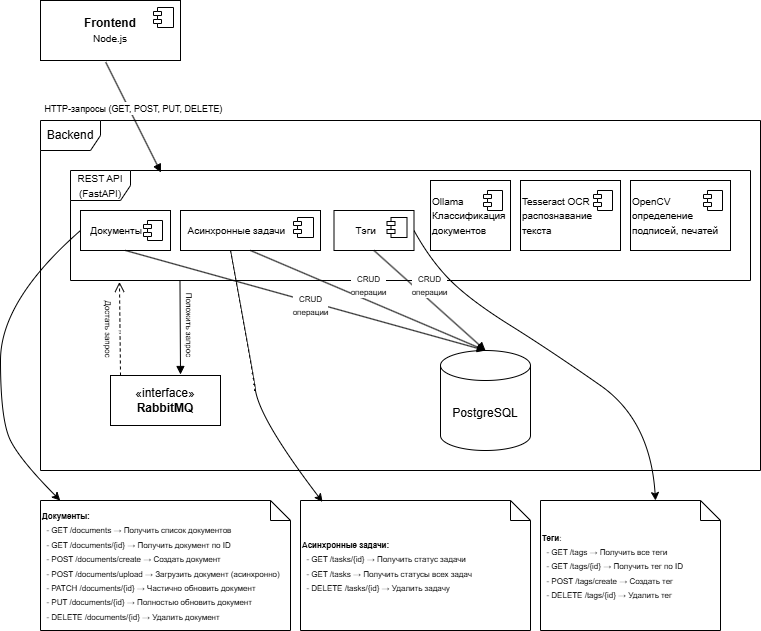

The diagram above was exported from draw.io. Its source (the exported page's mxGraphModel, read from the mxfile embedded in the PNG):
<mxGraphModel dx="840" dy="1615" grid="1" gridSize="10" guides="1" tooltips="1" connect="1" arrows="1" fold="1" page="1" pageScale="1" pageWidth="827" pageHeight="1169" math="0" shadow="0">
  <root>
    <mxCell id="0" />
    <mxCell id="1" parent="0" />
    <mxCell id="uBPK8ESi77f3baoTAxZX-2" value="&lt;b&gt;Frontend&lt;/b&gt;&lt;br&gt;&lt;font size=&quot;1&quot;&gt;Node.js&lt;/font&gt;" style="html=1;dropTarget=0;whiteSpace=wrap;" parent="1" vertex="1">
      <mxGeometry x="60" y="-1150" width="140" height="60" as="geometry" />
    </mxCell>
    <mxCell id="uBPK8ESi77f3baoTAxZX-3" value="" style="shape=module;jettyWidth=8;jettyHeight=4;" parent="uBPK8ESi77f3baoTAxZX-2" vertex="1">
      <mxGeometry x="1" width="20" height="20" relative="1" as="geometry">
        <mxPoint x="-27" y="7" as="offset" />
      </mxGeometry>
    </mxCell>
    <mxCell id="uBPK8ESi77f3baoTAxZX-4" value="Backend" style="shape=umlFrame;whiteSpace=wrap;html=1;pointerEvents=0;" parent="1" vertex="1">
      <mxGeometry x="60" y="-1030" width="720" height="350" as="geometry" />
    </mxCell>
    <mxCell id="uBPK8ESi77f3baoTAxZX-9" value="&lt;font style=&quot;font-size: 9px;&quot;&gt;HTTP-запросы (GET, POST, PUT, DELETE)&lt;/font&gt;" style="html=1;verticalAlign=bottom;endArrow=block;curved=0;rounded=0;exitX=0.466;exitY=1.028;exitDx=0;exitDy=0;exitPerimeter=0;entryX=0.133;entryY=0.018;entryDx=0;entryDy=0;entryPerimeter=0;" parent="1" source="uBPK8ESi77f3baoTAxZX-2" target="uBPK8ESi77f3baoTAxZX-42" edge="1">
      <mxGeometry width="80" relative="1" as="geometry">
        <mxPoint x="6" y="-990" as="sourcePoint" />
        <mxPoint x="148.11000000000013" y="-987.92" as="targetPoint" />
      </mxGeometry>
    </mxCell>
    <mxCell id="uBPK8ESi77f3baoTAxZX-12" value="PostgreSQL" style="shape=cylinder3;whiteSpace=wrap;html=1;boundedLbl=1;backgroundOutline=1;size=15;" parent="1" vertex="1">
      <mxGeometry x="460" y="-800" width="90" height="100" as="geometry" />
    </mxCell>
    <mxCell id="uBPK8ESi77f3baoTAxZX-14" value="«interface»&lt;br&gt;&lt;b&gt;RabbitMQ&lt;/b&gt;" style="html=1;whiteSpace=wrap;" parent="1" vertex="1">
      <mxGeometry x="130" y="-775" width="110" height="50" as="geometry" />
    </mxCell>
    <mxCell id="uBPK8ESi77f3baoTAxZX-19" value="" style="html=1;verticalAlign=bottom;endArrow=open;dashed=1;endSize=8;curved=0;rounded=0;entryX=0.072;entryY=1.013;entryDx=0;entryDy=0;entryPerimeter=0;exitX=0.091;exitY=0;exitDx=0;exitDy=0;exitPerimeter=0;" parent="1" source="uBPK8ESi77f3baoTAxZX-14" target="uBPK8ESi77f3baoTAxZX-42" edge="1">
      <mxGeometry relative="1" as="geometry">
        <mxPoint x="220" y="-861" as="sourcePoint" />
        <mxPoint x="220.01999999999998" y="-910" as="targetPoint" />
      </mxGeometry>
    </mxCell>
    <mxCell id="uBPK8ESi77f3baoTAxZX-21" value="&lt;hr&gt;" style="edgeLabel;html=1;align=center;verticalAlign=middle;resizable=0;points=[];rotation=90;" parent="uBPK8ESi77f3baoTAxZX-19" vertex="1" connectable="0">
      <mxGeometry x="-0.0372" y="-2" relative="1" as="geometry">
        <mxPoint as="offset" />
      </mxGeometry>
    </mxCell>
    <mxCell id="uBPK8ESi77f3baoTAxZX-22" value="&lt;font style=&quot;font-size: 8px;&quot;&gt;Достать запрос&lt;/font&gt;" style="edgeLabel;html=1;align=center;verticalAlign=middle;resizable=0;points=[];rotation=90;" parent="uBPK8ESi77f3baoTAxZX-19" vertex="1" connectable="0">
      <mxGeometry x="-0.0374" y="-1" relative="1" as="geometry">
        <mxPoint x="-11" y="-2" as="offset" />
      </mxGeometry>
    </mxCell>
    <mxCell id="uBPK8ESi77f3baoTAxZX-29" value="" style="html=1;verticalAlign=bottom;endArrow=block;curved=0;rounded=0;exitX=0.161;exitY=1.001;exitDx=0;exitDy=0;exitPerimeter=0;" parent="1" source="uBPK8ESi77f3baoTAxZX-42" edge="1">
      <mxGeometry width="80" relative="1" as="geometry">
        <mxPoint x="200" y="-869" as="sourcePoint" />
        <mxPoint x="200" y="-776" as="targetPoint" />
      </mxGeometry>
    </mxCell>
    <mxCell id="uBPK8ESi77f3baoTAxZX-31" value="&lt;span style=&quot;font-size: 8px; text-wrap-mode: nowrap; background-color: rgb(255, 255, 255);&quot;&gt;Положить запрос&lt;/span&gt;" style="text;html=1;align=center;verticalAlign=middle;whiteSpace=wrap;rounded=0;rotation=90;" parent="1" vertex="1">
      <mxGeometry x="180" y="-840" width="60" height="30" as="geometry" />
    </mxCell>
    <mxCell id="uBPK8ESi77f3baoTAxZX-42" value="&lt;font style=&quot;font-size: 10px;&quot;&gt;REST API (FastAPI)&lt;/font&gt;" style="shape=umlFrame;whiteSpace=wrap;html=1;pointerEvents=0;" parent="1" vertex="1">
      <mxGeometry x="90" y="-980" width="680" height="110" as="geometry" />
    </mxCell>
    <mxCell id="uBPK8ESi77f3baoTAxZX-43" value="&lt;font style=&quot;font-size: 10px;&quot;&gt;&amp;nbsp; &amp;nbsp;Документы&lt;/font&gt;" style="html=1;dropTarget=0;whiteSpace=wrap;align=left;" parent="1" vertex="1">
      <mxGeometry x="100" y="-940" width="90" height="40" as="geometry" />
    </mxCell>
    <mxCell id="uBPK8ESi77f3baoTAxZX-44" value="" style="shape=module;jettyWidth=8;jettyHeight=4;" parent="uBPK8ESi77f3baoTAxZX-43" vertex="1">
      <mxGeometry x="1" width="19" height="20" relative="1" as="geometry">
        <mxPoint x="-27" y="10" as="offset" />
      </mxGeometry>
    </mxCell>
    <mxCell id="uBPK8ESi77f3baoTAxZX-45" value="&lt;span style=&quot;font-weight: normal;&quot;&gt;&lt;font style=&quot;font-size: 10px;&quot;&gt;&amp;nbsp; Асинхронные задачи&lt;/font&gt;&lt;/span&gt;" style="html=1;dropTarget=0;whiteSpace=wrap;fontStyle=1;align=left;" parent="1" vertex="1">
      <mxGeometry x="200" y="-940" width="140" height="40" as="geometry" />
    </mxCell>
    <mxCell id="uBPK8ESi77f3baoTAxZX-46" value="" style="shape=module;jettyWidth=8;jettyHeight=4;" parent="uBPK8ESi77f3baoTAxZX-45" vertex="1">
      <mxGeometry x="1" width="20" height="20" relative="1" as="geometry">
        <mxPoint x="-27" y="7" as="offset" />
      </mxGeometry>
    </mxCell>
    <mxCell id="uBPK8ESi77f3baoTAxZX-47" value="&lt;span style=&quot;font-weight: normal;&quot;&gt;&lt;font style=&quot;font-size: 10px;&quot;&gt;&amp;nbsp; &amp;nbsp; &amp;nbsp; &amp;nbsp;Тэги&lt;/font&gt;&lt;/span&gt;" style="html=1;dropTarget=0;whiteSpace=wrap;fontStyle=1;align=left;" parent="1" vertex="1">
      <mxGeometry x="353.5" y="-940" width="80" height="40" as="geometry" />
    </mxCell>
    <mxCell id="uBPK8ESi77f3baoTAxZX-48" value="" style="shape=module;jettyWidth=8;jettyHeight=4;" parent="uBPK8ESi77f3baoTAxZX-47" vertex="1">
      <mxGeometry x="1" width="20" height="20" relative="1" as="geometry">
        <mxPoint x="-27" y="7" as="offset" />
      </mxGeometry>
    </mxCell>
    <mxCell id="uBPK8ESi77f3baoTAxZX-49" value="&lt;font style=&quot;font-size: 8px;&quot;&gt;CRUD&lt;br&gt;операции&lt;/font&gt;" style="html=1;verticalAlign=bottom;endArrow=block;curved=0;rounded=0;exitX=0.5;exitY=1;exitDx=0;exitDy=0;entryX=0.5;entryY=0;entryDx=0;entryDy=0;entryPerimeter=0;" parent="1" source="uBPK8ESi77f3baoTAxZX-47" target="uBPK8ESi77f3baoTAxZX-12" edge="1">
      <mxGeometry width="80" relative="1" as="geometry">
        <mxPoint x="510" y="-790" as="sourcePoint" />
        <mxPoint x="590" y="-790" as="targetPoint" />
      </mxGeometry>
    </mxCell>
    <mxCell id="uBPK8ESi77f3baoTAxZX-53" value="&lt;font style=&quot;font-size: 8px;&quot;&gt;CRUD&lt;br&gt;операции&lt;/font&gt;" style="html=1;verticalAlign=bottom;endArrow=block;curved=0;rounded=0;exitX=0.5;exitY=1;exitDx=0;exitDy=0;entryX=0.5;entryY=0;entryDx=0;entryDy=0;entryPerimeter=0;" parent="1" source="uBPK8ESi77f3baoTAxZX-45" target="uBPK8ESi77f3baoTAxZX-12" edge="1">
      <mxGeometry width="80" relative="1" as="geometry">
        <mxPoint x="335" y="-870" as="sourcePoint" />
        <mxPoint x="400" y="-770" as="targetPoint" />
      </mxGeometry>
    </mxCell>
    <mxCell id="uBPK8ESi77f3baoTAxZX-54" value="&lt;font style=&quot;font-size: 8px;&quot;&gt;CRUD&lt;br&gt;операции&lt;/font&gt;" style="html=1;verticalAlign=bottom;endArrow=block;curved=0;rounded=0;exitX=0.5;exitY=1;exitDx=0;exitDy=0;entryX=0.5;entryY=0;entryDx=0;entryDy=0;entryPerimeter=0;" parent="1" source="uBPK8ESi77f3baoTAxZX-43" target="uBPK8ESi77f3baoTAxZX-12" edge="1">
      <mxGeometry x="0.0544" y="-18" width="80" relative="1" as="geometry">
        <mxPoint x="282.5" y="-860" as="sourcePoint" />
        <mxPoint x="347.5" y="-760" as="targetPoint" />
        <mxPoint as="offset" />
      </mxGeometry>
    </mxCell>
    <mxCell id="uBPK8ESi77f3baoTAxZX-61" value="&lt;b&gt;&lt;font style=&quot;font-size: 8px;&quot;&gt;Документы:&lt;/font&gt;&lt;/b&gt;&lt;div&gt;&lt;div style=&quot;&quot;&gt;&lt;font style=&quot;font-size: 8px;&quot;&gt;&amp;nbsp; - GET /documents → Получить список документов&lt;/font&gt;&lt;/div&gt;&lt;div style=&quot;&quot;&gt;&lt;font style=&quot;font-size: 8px;&quot;&gt;&amp;nbsp; - GET /documents/{id} → Получить документ по ID&lt;/font&gt;&lt;/div&gt;&lt;div style=&quot;&quot;&gt;&lt;font style=&quot;font-size: 8px;&quot;&gt;&amp;nbsp; - POST /documents/create → Создать документ&lt;/font&gt;&lt;/div&gt;&lt;div style=&quot;&quot;&gt;&lt;font style=&quot;font-size: 8px;&quot;&gt;&amp;nbsp; - POST /documents/upload → Загрузить документ (асинхронно)&lt;/font&gt;&lt;/div&gt;&lt;div style=&quot;&quot;&gt;&lt;font style=&quot;font-size: 8px;&quot;&gt;&amp;nbsp; - PATCH /documents/{id} → Частично обновить документ&lt;/font&gt;&lt;/div&gt;&lt;div style=&quot;&quot;&gt;&lt;font style=&quot;font-size: 8px;&quot;&gt;&amp;nbsp; - PUT /documents/{id} → Полностью обновить документ&lt;/font&gt;&lt;/div&gt;&lt;div style=&quot;&quot;&gt;&lt;font style=&quot;font-size: 8px;&quot;&gt;&amp;nbsp; - DELETE /documents/{id} → Удалить документ&lt;/font&gt;&lt;/div&gt;&lt;/div&gt;" style="shape=note;size=20;whiteSpace=wrap;html=1;align=left;" parent="1" vertex="1">
      <mxGeometry x="60" y="-650" width="250" height="130" as="geometry" />
    </mxCell>
    <mxCell id="uBPK8ESi77f3baoTAxZX-67" value="" style="curved=1;endArrow=classic;html=1;rounded=0;exitX=0;exitY=0.5;exitDx=0;exitDy=0;entryX=0.079;entryY=0;entryDx=0;entryDy=0;entryPerimeter=0;" parent="1" source="uBPK8ESi77f3baoTAxZX-43" target="uBPK8ESi77f3baoTAxZX-61" edge="1">
      <mxGeometry width="50" height="50" relative="1" as="geometry">
        <mxPoint x="10" y="-740" as="sourcePoint" />
        <mxPoint x="-40" y="-690" as="targetPoint" />
        <Array as="points">
          <mxPoint x="20" y="-850" />
          <mxPoint x="20" y="-730" />
          <mxPoint x="40" y="-690" />
        </Array>
      </mxGeometry>
    </mxCell>
    <mxCell id="uBPK8ESi77f3baoTAxZX-68" value="&lt;div&gt;&lt;b&gt;&lt;font style=&quot;font-size: 8px;&quot;&gt;Асинхронные задачи:&lt;/font&gt;&lt;/b&gt;&lt;/div&gt;&lt;div&gt;&lt;font style=&quot;font-size: 8px;&quot;&gt;&amp;nbsp; - GET /tasks/{id} → Получить статус задачи&lt;/font&gt;&lt;/div&gt;&lt;div&gt;&lt;font style=&quot;font-size: 8px;&quot;&gt;&amp;nbsp; - GET /tasks → Получить статусы всех задач&lt;/font&gt;&lt;/div&gt;&lt;div&gt;&lt;font style=&quot;font-size: 8px;&quot;&gt;&amp;nbsp; - DELETE /tasks/{id} → Удалить задачу&lt;/font&gt;&lt;/div&gt;" style="shape=note;size=20;whiteSpace=wrap;html=1;align=left;" parent="1" vertex="1">
      <mxGeometry x="320" y="-650" width="230" height="130" as="geometry" />
    </mxCell>
    <mxCell id="uBPK8ESi77f3baoTAxZX-69" value="" style="curved=1;endArrow=classic;html=1;rounded=0;exitX=0.357;exitY=1;exitDx=0;exitDy=0;exitPerimeter=0;entryX=0.096;entryY=0.011;entryDx=0;entryDy=0;entryPerimeter=0;" parent="1" source="uBPK8ESi77f3baoTAxZX-45" target="uBPK8ESi77f3baoTAxZX-68" edge="1">
      <mxGeometry width="50" height="50" relative="1" as="geometry">
        <mxPoint x="320" y="-790" as="sourcePoint" />
        <mxPoint x="270" y="-740" as="targetPoint" />
        <Array as="points">
          <mxPoint x="270" y="-790" />
          <mxPoint x="280" y="-730" />
        </Array>
      </mxGeometry>
    </mxCell>
    <mxCell id="uBPK8ESi77f3baoTAxZX-70" value="&lt;div&gt;&lt;font style=&quot;font-size: 8px;&quot;&gt;&lt;b&gt;Теги&lt;/b&gt;:&lt;/font&gt;&lt;/div&gt;&lt;div&gt;&lt;font style=&quot;font-size: 8px;&quot;&gt;&amp;nbsp; - GET /tags → Получить все теги&lt;/font&gt;&lt;/div&gt;&lt;div&gt;&lt;font style=&quot;font-size: 8px;&quot;&gt;&amp;nbsp; - GET /tags/{id} → Получить тег по ID&lt;/font&gt;&lt;/div&gt;&lt;div&gt;&lt;font style=&quot;font-size: 8px;&quot;&gt;&amp;nbsp; - POST /tags/create → Создать тег&lt;/font&gt;&lt;/div&gt;&lt;div&gt;&lt;font style=&quot;font-size: 8px;&quot;&gt;&amp;nbsp; - DELETE /tags/{id} → Удалить тег&lt;/font&gt;&lt;/div&gt;" style="shape=note;size=20;whiteSpace=wrap;html=1;align=left;" parent="1" vertex="1">
      <mxGeometry x="560" y="-650" width="180" height="130" as="geometry" />
    </mxCell>
    <mxCell id="uBPK8ESi77f3baoTAxZX-71" value="" style="curved=1;endArrow=classic;html=1;rounded=0;exitX=1;exitY=0.5;exitDx=0;exitDy=0;entryX=0.639;entryY=0;entryDx=0;entryDy=0;entryPerimeter=0;" parent="1" source="uBPK8ESi77f3baoTAxZX-47" target="uBPK8ESi77f3baoTAxZX-70" edge="1">
      <mxGeometry width="50" height="50" relative="1" as="geometry">
        <mxPoint x="520" y="-790" as="sourcePoint" />
        <mxPoint x="470" y="-740" as="targetPoint" />
        <Array as="points">
          <mxPoint x="450" y="-890" />
          <mxPoint x="490" y="-850" />
          <mxPoint x="570" y="-800" />
          <mxPoint x="670" y="-730" />
        </Array>
      </mxGeometry>
    </mxCell>
    <mxCell id="55CibfZRRMhhzraxN2nO-1" value="&lt;font style=&quot;font-size: 10px;&quot;&gt;Ollama&lt;/font&gt;&lt;div&gt;&lt;span style=&quot;font-size: 10px;&quot;&gt;Классификация документов&lt;/span&gt;&lt;/div&gt;" style="html=1;dropTarget=0;whiteSpace=wrap;align=left;" vertex="1" parent="1">
      <mxGeometry x="450" y="-970" width="80" height="70" as="geometry" />
    </mxCell>
    <mxCell id="55CibfZRRMhhzraxN2nO-2" value="" style="shape=module;jettyWidth=8;jettyHeight=4;" vertex="1" parent="55CibfZRRMhhzraxN2nO-1">
      <mxGeometry x="1" width="19" height="20" relative="1" as="geometry">
        <mxPoint x="-27" y="10" as="offset" />
      </mxGeometry>
    </mxCell>
    <mxCell id="55CibfZRRMhhzraxN2nO-3" value="&lt;font style=&quot;font-size: 10px;&quot;&gt;OpenCV&lt;/font&gt;&lt;div&gt;&lt;font style=&quot;font-size: 10px;&quot;&gt;определение подписей, печатей&lt;/font&gt;&lt;/div&gt;" style="html=1;dropTarget=0;whiteSpace=wrap;align=left;" vertex="1" parent="1">
      <mxGeometry x="650" y="-970" width="100" height="70" as="geometry" />
    </mxCell>
    <mxCell id="55CibfZRRMhhzraxN2nO-4" value="" style="shape=module;jettyWidth=8;jettyHeight=4;" vertex="1" parent="55CibfZRRMhhzraxN2nO-3">
      <mxGeometry x="1" width="19" height="20" relative="1" as="geometry">
        <mxPoint x="-27" y="10" as="offset" />
      </mxGeometry>
    </mxCell>
    <mxCell id="55CibfZRRMhhzraxN2nO-5" value="&lt;font style=&quot;font-size: 10px;&quot;&gt;Tesseract OCR&lt;/font&gt;&lt;div&gt;&lt;font style=&quot;font-size: 10px;&quot;&gt;распознавание текста&lt;/font&gt;&lt;/div&gt;" style="html=1;dropTarget=0;whiteSpace=wrap;align=left;" vertex="1" parent="1">
      <mxGeometry x="540" y="-970" width="100" height="70" as="geometry" />
    </mxCell>
    <mxCell id="55CibfZRRMhhzraxN2nO-6" value="" style="shape=module;jettyWidth=8;jettyHeight=4;" vertex="1" parent="55CibfZRRMhhzraxN2nO-5">
      <mxGeometry x="1" width="19" height="20" relative="1" as="geometry">
        <mxPoint x="-27" y="10" as="offset" />
      </mxGeometry>
    </mxCell>
  </root>
</mxGraphModel>